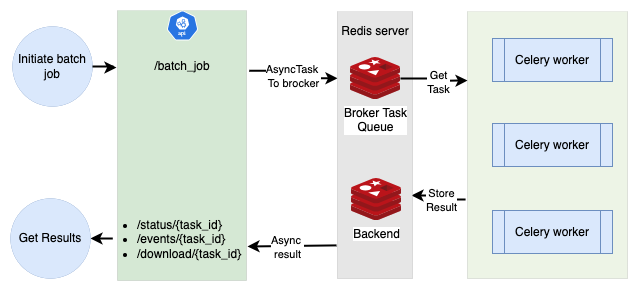

The diagram above was exported from draw.io. Its source (the exported page's mxGraphModel, read from the mxfile embedded in the PNG):
<mxGraphModel dx="1434" dy="714" grid="1" gridSize="10" guides="1" tooltips="1" connect="1" arrows="1" fold="1" page="1" pageScale="1" pageWidth="850" pageHeight="1100" math="0" shadow="0">
  <root>
    <mxCell id="0" />
    <mxCell id="1" parent="0" />
    <mxCell id="VbHhpSWe8Gb2cXAl1wW1-8" value="" style="rounded=0;whiteSpace=wrap;html=1;" vertex="1" parent="1">
      <mxGeometry x="183.5" y="287" width="121" height="60" as="geometry" />
    </mxCell>
    <mxCell id="HdxcJNQxYIkvjDM8E7yw-3" value="Initiate batch job" style="ellipse;whiteSpace=wrap;html=1;aspect=fixed;fillColor=#dae8fc;strokeColor=#6c8ebf;strokeWidth=0;" parent="1" vertex="1">
      <mxGeometry x="75" y="96" width="80" height="80" as="geometry" />
    </mxCell>
    <mxCell id="HdxcJNQxYIkvjDM8E7yw-27" style="edgeStyle=orthogonalEdgeStyle;rounded=0;orthogonalLoop=1;jettySize=auto;html=1;entryX=0;entryY=0.25;entryDx=0;entryDy=0;exitX=1.022;exitY=0.223;exitDx=0;exitDy=0;exitPerimeter=0;strokeWidth=2;" parent="1" source="HdxcJNQxYIkvjDM8E7yw-31" target="HdxcJNQxYIkvjDM8E7yw-18" edge="1">
      <mxGeometry relative="1" as="geometry">
        <mxPoint x="250" y="234" as="sourcePoint" />
      </mxGeometry>
    </mxCell>
    <mxCell id="HdxcJNQxYIkvjDM8E7yw-28" value="AsyncTask&amp;nbsp;&lt;div&gt;To brocker&lt;/div&gt;" style="edgeLabel;html=1;align=center;verticalAlign=middle;resizable=0;points=[];" parent="HdxcJNQxYIkvjDM8E7yw-27" vertex="1" connectable="0">
      <mxGeometry x="-0.001" relative="1" as="geometry">
        <mxPoint x="1" as="offset" />
      </mxGeometry>
    </mxCell>
    <mxCell id="HdxcJNQxYIkvjDM8E7yw-8" style="edgeStyle=orthogonalEdgeStyle;rounded=0;orthogonalLoop=1;jettySize=auto;html=1;entryX=-0.008;entryY=0.211;entryDx=0;entryDy=0;strokeWidth=2;entryPerimeter=0;" parent="1" source="HdxcJNQxYIkvjDM8E7yw-3" target="HdxcJNQxYIkvjDM8E7yw-31" edge="1">
      <mxGeometry relative="1" as="geometry">
        <mxPoint x="200" y="240" as="targetPoint" />
      </mxGeometry>
    </mxCell>
    <mxCell id="HdxcJNQxYIkvjDM8E7yw-9" value="" style="swimlane;startSize=0;swimlaneFillColor=#edf4e6;strokeWidth=0;" parent="1" vertex="1">
      <mxGeometry x="530" y="81" width="160" height="267" as="geometry" />
    </mxCell>
    <mxCell id="HdxcJNQxYIkvjDM8E7yw-10" value="Celery worker" style="shape=process;whiteSpace=wrap;html=1;backgroundOutline=1;fillColor=#dae8fc;strokeColor=#6c8ebf;strokeWidth=1;" parent="HdxcJNQxYIkvjDM8E7yw-9" vertex="1">
      <mxGeometry x="25" y="27" width="120" height="43" as="geometry" />
    </mxCell>
    <mxCell id="VbHhpSWe8Gb2cXAl1wW1-11" value="Celery worker" style="shape=process;whiteSpace=wrap;html=1;backgroundOutline=1;fillColor=#dae8fc;strokeColor=#6c8ebf;strokeWidth=1;" vertex="1" parent="HdxcJNQxYIkvjDM8E7yw-9">
      <mxGeometry x="25" y="112" width="120" height="43" as="geometry" />
    </mxCell>
    <mxCell id="VbHhpSWe8Gb2cXAl1wW1-12" value="Celery worker" style="shape=process;whiteSpace=wrap;html=1;backgroundOutline=1;fillColor=#dae8fc;strokeColor=#6c8ebf;strokeWidth=1;" vertex="1" parent="HdxcJNQxYIkvjDM8E7yw-9">
      <mxGeometry x="25" y="199" width="120" height="43" as="geometry" />
    </mxCell>
    <mxCell id="HdxcJNQxYIkvjDM8E7yw-24" style="edgeStyle=orthogonalEdgeStyle;rounded=0;orthogonalLoop=1;jettySize=auto;html=1;exitX=-0.012;exitY=0.704;exitDx=0;exitDy=0;exitPerimeter=0;strokeWidth=2;entryX=0.987;entryY=0.689;entryDx=0;entryDy=0;entryPerimeter=0;" parent="1" source="HdxcJNQxYIkvjDM8E7yw-9" target="HdxcJNQxYIkvjDM8E7yw-18" edge="1">
      <mxGeometry relative="1" as="geometry" />
    </mxCell>
    <mxCell id="HdxcJNQxYIkvjDM8E7yw-25" value="Store&lt;div&gt;Result&lt;/div&gt;" style="edgeLabel;html=1;align=center;verticalAlign=middle;resizable=0;points=[];" parent="HdxcJNQxYIkvjDM8E7yw-24" vertex="1" connectable="0">
      <mxGeometry x="-0.1221" y="1" relative="1" as="geometry">
        <mxPoint as="offset" />
      </mxGeometry>
    </mxCell>
    <mxCell id="HdxcJNQxYIkvjDM8E7yw-18" value="" style="swimlane;startSize=0;fillColor=#dae8fc;strokeColor=#000000;swimlaneFillColor=#E6E6E6;strokeWidth=0;" parent="1" vertex="1">
      <mxGeometry x="400" y="81" width="75" height="267" as="geometry" />
    </mxCell>
    <mxCell id="HdxcJNQxYIkvjDM8E7yw-15" value="Broker Task&lt;div&gt;Queue&lt;/div&gt;" style="image;sketch=0;aspect=fixed;html=1;points=[];align=center;fontSize=12;image=img/lib/mscae/Cache_Redis_Product.svg;" parent="HdxcJNQxYIkvjDM8E7yw-18" vertex="1">
      <mxGeometry x="13" y="46" width="50" height="42" as="geometry" />
    </mxCell>
    <mxCell id="HdxcJNQxYIkvjDM8E7yw-16" value="Backend" style="image;sketch=0;aspect=fixed;html=1;points=[];align=center;fontSize=12;image=img/lib/mscae/Cache_Redis_Product.svg;" parent="HdxcJNQxYIkvjDM8E7yw-18" vertex="1">
      <mxGeometry x="14" y="167" width="50" height="42" as="geometry" />
    </mxCell>
    <mxCell id="HdxcJNQxYIkvjDM8E7yw-22" value="Redis server" style="text;html=1;align=center;verticalAlign=middle;whiteSpace=wrap;rounded=0;" parent="HdxcJNQxYIkvjDM8E7yw-18" vertex="1">
      <mxGeometry x="3" y="5" width="70" height="30" as="geometry" />
    </mxCell>
    <mxCell id="HdxcJNQxYIkvjDM8E7yw-23" style="edgeStyle=orthogonalEdgeStyle;rounded=0;orthogonalLoop=1;jettySize=auto;html=1;strokeWidth=2;" parent="1" source="HdxcJNQxYIkvjDM8E7yw-15" edge="1">
      <mxGeometry relative="1" as="geometry">
        <mxPoint x="530" y="150" as="targetPoint" />
      </mxGeometry>
    </mxCell>
    <mxCell id="HdxcJNQxYIkvjDM8E7yw-26" value="Get&lt;div&gt;Task&lt;/div&gt;" style="edgeLabel;html=1;align=center;verticalAlign=middle;resizable=0;points=[];" parent="HdxcJNQxYIkvjDM8E7yw-23" vertex="1" connectable="0">
      <mxGeometry x="0.1521" y="-1" relative="1" as="geometry">
        <mxPoint as="offset" />
      </mxGeometry>
    </mxCell>
    <mxCell id="VbHhpSWe8Gb2cXAl1wW1-17" style="edgeStyle=orthogonalEdgeStyle;rounded=0;orthogonalLoop=1;jettySize=auto;html=1;entryX=1;entryY=0.5;entryDx=0;entryDy=0;exitX=0.133;exitY=0.367;exitDx=0;exitDy=0;exitPerimeter=0;strokeWidth=2;" edge="1" parent="1" source="VbHhpSWe8Gb2cXAl1wW1-7" target="VbHhpSWe8Gb2cXAl1wW1-14">
      <mxGeometry relative="1" as="geometry" />
    </mxCell>
    <mxCell id="HdxcJNQxYIkvjDM8E7yw-31" value="" style="swimlane;startSize=0;fillColor=#d5e8d4;strokeColor=#000000;swimlaneFillColor=#D5E8D4;strokeWidth=0;" parent="1" vertex="1">
      <mxGeometry x="180" y="80" width="129" height="270" as="geometry" />
    </mxCell>
    <mxCell id="HdxcJNQxYIkvjDM8E7yw-34" value="/batch_job" style="text;html=1;align=center;verticalAlign=middle;whiteSpace=wrap;rounded=0;" parent="HdxcJNQxYIkvjDM8E7yw-31" vertex="1">
      <mxGeometry x="30.01" y="40" width="70" height="32" as="geometry" />
    </mxCell>
    <mxCell id="HdxcJNQxYIkvjDM8E7yw-35" value="" style="aspect=fixed;sketch=0;html=1;dashed=0;whitespace=wrap;verticalLabelPosition=bottom;verticalAlign=top;fillColor=#2875E2;strokeColor=#ffffff;points=[[0.005,0.63,0],[0.1,0.2,0],[0.9,0.2,0],[0.5,0,0],[0.995,0.63,0],[0.72,0.99,0],[0.5,1,0],[0.28,0.99,0]];shape=mxgraph.kubernetes.icon2;kubernetesLabel=1;prIcon=api" parent="HdxcJNQxYIkvjDM8E7yw-31" vertex="1">
      <mxGeometry x="49.379999999999995" width="31.25" height="30" as="geometry" />
    </mxCell>
    <mxCell id="VbHhpSWe8Gb2cXAl1wW1-7" value="&lt;ul&gt;&lt;li&gt;/status/{task_id}&lt;/li&gt;&lt;li&gt;/events/{task_id}&lt;/li&gt;&lt;li&gt;/download/{task_id}&lt;/li&gt;&lt;/ul&gt;&lt;div&gt;&lt;div&gt;&lt;br&gt;&lt;/div&gt;&lt;/div&gt;" style="text;html=1;align=left;verticalAlign=middle;whiteSpace=wrap;rounded=0;" vertex="1" parent="HdxcJNQxYIkvjDM8E7yw-31">
      <mxGeometry x="-22" y="206" width="130" height="60" as="geometry" />
    </mxCell>
    <mxCell id="VbHhpSWe8Gb2cXAl1wW1-9" value="" style="endArrow=classic;html=1;rounded=0;exitX=-0.013;exitY=0.876;exitDx=0;exitDy=0;exitPerimeter=0;strokeWidth=2;" edge="1" parent="1" source="HdxcJNQxYIkvjDM8E7yw-18">
      <mxGeometry width="50" height="50" relative="1" as="geometry">
        <mxPoint x="400" y="450" as="sourcePoint" />
        <mxPoint x="310" y="316" as="targetPoint" />
      </mxGeometry>
    </mxCell>
    <mxCell id="VbHhpSWe8Gb2cXAl1wW1-10" value="Async&amp;nbsp;&lt;div&gt;result&lt;/div&gt;" style="edgeLabel;html=1;align=center;verticalAlign=middle;resizable=0;points=[];" vertex="1" connectable="0" parent="VbHhpSWe8Gb2cXAl1wW1-9">
      <mxGeometry x="0.1237" y="1" relative="1" as="geometry">
        <mxPoint as="offset" />
      </mxGeometry>
    </mxCell>
    <mxCell id="VbHhpSWe8Gb2cXAl1wW1-14" value="Get Results" style="ellipse;whiteSpace=wrap;html=1;aspect=fixed;fillColor=#dae8fc;strokeColor=#6c8ebf;strokeWidth=0;" vertex="1" parent="1">
      <mxGeometry x="73" y="268" width="80" height="80" as="geometry" />
    </mxCell>
  </root>
</mxGraphModel>